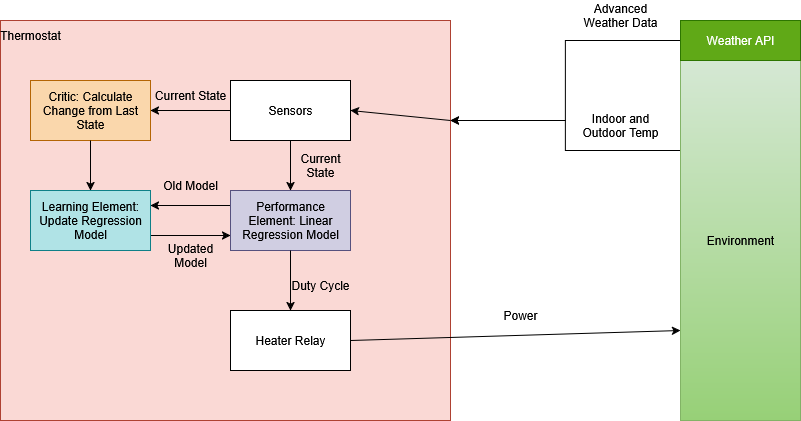

The diagram above was exported from draw.io. Its source (the exported page's mxGraphModel, read from the mxfile embedded in the PNG):
<mxGraphModel dx="1442" dy="659" grid="1" gridSize="10" guides="1" tooltips="1" connect="1" arrows="1" fold="1" page="0" pageScale="1" pageWidth="850" pageHeight="1100" math="0" shadow="0">
  <root>
    <mxCell id="0" />
    <mxCell id="1" parent="0" />
    <mxCell id="J8UphRVy6SgX6_anwO_J-9" style="edgeStyle=orthogonalEdgeStyle;rounded=0;orthogonalLoop=1;jettySize=auto;html=1;exitX=0;exitY=0.25;exitDx=0;exitDy=0;entryX=1;entryY=0.25;entryDx=0;entryDy=0;" parent="1" source="J8UphRVy6SgX6_anwO_J-4" target="J8UphRVy6SgX6_anwO_J-5" edge="1">
      <mxGeometry relative="1" as="geometry" />
    </mxCell>
    <mxCell id="J8UphRVy6SgX6_anwO_J-4" value="Environment" style="rounded=0;whiteSpace=wrap;html=1;fillColor=#d5e8d4;gradientColor=#97d077;strokeColor=#82b366;" parent="1" vertex="1">
      <mxGeometry x="600" y="200" width="120" height="360" as="geometry" />
    </mxCell>
    <mxCell id="J8UphRVy6SgX6_anwO_J-5" value="" style="rounded=0;whiteSpace=wrap;html=1;fillColor=#fad9d5;strokeColor=#ae4132;" parent="1" vertex="1">
      <mxGeometry x="-80" y="160" width="450" height="400" as="geometry" />
    </mxCell>
    <mxCell id="J8UphRVy6SgX6_anwO_J-30" style="edgeStyle=orthogonalEdgeStyle;rounded=0;orthogonalLoop=1;jettySize=auto;html=1;exitX=0;exitY=0.5;exitDx=0;exitDy=0;entryX=1;entryY=0.5;entryDx=0;entryDy=0;" parent="1" source="J8UphRVy6SgX6_anwO_J-6" target="J8UphRVy6SgX6_anwO_J-29" edge="1">
      <mxGeometry relative="1" as="geometry" />
    </mxCell>
    <mxCell id="J8UphRVy6SgX6_anwO_J-6" value="Sensors" style="rounded=0;whiteSpace=wrap;html=1;" parent="1" vertex="1">
      <mxGeometry x="150" y="220" width="120" height="60" as="geometry" />
    </mxCell>
    <mxCell id="J8UphRVy6SgX6_anwO_J-7" value="Thermostat" style="text;html=1;align=center;verticalAlign=middle;whiteSpace=wrap;rounded=0;" parent="1" vertex="1">
      <mxGeometry x="-80" y="160" width="60" height="30" as="geometry" />
    </mxCell>
    <mxCell id="J8UphRVy6SgX6_anwO_J-12" value="" style="endArrow=classic;html=1;rounded=0;entryX=1;entryY=0.5;entryDx=0;entryDy=0;exitX=1;exitY=0.25;exitDx=0;exitDy=0;" parent="1" source="J8UphRVy6SgX6_anwO_J-5" target="J8UphRVy6SgX6_anwO_J-6" edge="1">
      <mxGeometry width="50" height="50" relative="1" as="geometry">
        <mxPoint x="400" y="370" as="sourcePoint" />
        <mxPoint x="450" y="320" as="targetPoint" />
      </mxGeometry>
    </mxCell>
    <mxCell id="J8UphRVy6SgX6_anwO_J-15" style="edgeStyle=orthogonalEdgeStyle;rounded=0;orthogonalLoop=1;jettySize=auto;html=1;exitX=0;exitY=0.5;exitDx=0;exitDy=0;entryX=1;entryY=0.25;entryDx=0;entryDy=0;" parent="1" source="J8UphRVy6SgX6_anwO_J-14" target="J8UphRVy6SgX6_anwO_J-5" edge="1">
      <mxGeometry relative="1" as="geometry" />
    </mxCell>
    <mxCell id="J8UphRVy6SgX6_anwO_J-14" value="Weather API" style="rounded=0;whiteSpace=wrap;html=1;fillColor=#60a917;fontColor=#ffffff;strokeColor=#2D7600;" parent="1" vertex="1">
      <mxGeometry x="600" y="160" width="120" height="40" as="geometry" />
    </mxCell>
    <mxCell id="J8UphRVy6SgX6_anwO_J-16" value="Indoor and Outdoor Temp" style="text;html=1;align=center;verticalAlign=middle;whiteSpace=wrap;rounded=0;" parent="1" vertex="1">
      <mxGeometry x="500" y="250" width="80" height="30" as="geometry" />
    </mxCell>
    <mxCell id="J8UphRVy6SgX6_anwO_J-18" value="Advanced Weather Data" style="text;html=1;align=center;verticalAlign=middle;whiteSpace=wrap;rounded=0;" parent="1" vertex="1">
      <mxGeometry x="500" y="140" width="80" height="30" as="geometry" />
    </mxCell>
    <mxCell id="J8UphRVy6SgX6_anwO_J-40" style="edgeStyle=orthogonalEdgeStyle;rounded=0;orthogonalLoop=1;jettySize=auto;html=1;exitX=0;exitY=0.25;exitDx=0;exitDy=0;entryX=1;entryY=0.25;entryDx=0;entryDy=0;" parent="1" source="J8UphRVy6SgX6_anwO_J-21" target="J8UphRVy6SgX6_anwO_J-32" edge="1">
      <mxGeometry relative="1" as="geometry" />
    </mxCell>
    <mxCell id="J8UphRVy6SgX6_anwO_J-21" value="Performance Element: Linear Regression Model" style="rounded=0;whiteSpace=wrap;html=1;fillColor=#d0cee2;strokeColor=#56517e;" parent="1" vertex="1">
      <mxGeometry x="150" y="330" width="120" height="60" as="geometry" />
    </mxCell>
    <mxCell id="J8UphRVy6SgX6_anwO_J-22" value="Heater Relay" style="rounded=0;whiteSpace=wrap;html=1;" parent="1" vertex="1">
      <mxGeometry x="150" y="450" width="120" height="60" as="geometry" />
    </mxCell>
    <mxCell id="J8UphRVy6SgX6_anwO_J-23" value="" style="endArrow=classic;html=1;rounded=0;exitX=0.5;exitY=1;exitDx=0;exitDy=0;entryX=0.5;entryY=0;entryDx=0;entryDy=0;" parent="1" source="J8UphRVy6SgX6_anwO_J-6" target="J8UphRVy6SgX6_anwO_J-21" edge="1">
      <mxGeometry width="50" height="50" relative="1" as="geometry">
        <mxPoint x="400" y="370" as="sourcePoint" />
        <mxPoint x="450" y="320" as="targetPoint" />
      </mxGeometry>
    </mxCell>
    <mxCell id="J8UphRVy6SgX6_anwO_J-24" value="" style="endArrow=classic;html=1;rounded=0;exitX=0.5;exitY=1;exitDx=0;exitDy=0;entryX=0.5;entryY=0;entryDx=0;entryDy=0;" parent="1" source="J8UphRVy6SgX6_anwO_J-21" target="J8UphRVy6SgX6_anwO_J-22" edge="1">
      <mxGeometry width="50" height="50" relative="1" as="geometry">
        <mxPoint x="400" y="370" as="sourcePoint" />
        <mxPoint x="450" y="320" as="targetPoint" />
      </mxGeometry>
    </mxCell>
    <mxCell id="J8UphRVy6SgX6_anwO_J-25" value="" style="endArrow=classic;html=1;rounded=0;exitX=1;exitY=0.5;exitDx=0;exitDy=0;entryX=0;entryY=0.75;entryDx=0;entryDy=0;" parent="1" source="J8UphRVy6SgX6_anwO_J-22" target="J8UphRVy6SgX6_anwO_J-4" edge="1">
      <mxGeometry width="50" height="50" relative="1" as="geometry">
        <mxPoint x="400" y="370" as="sourcePoint" />
        <mxPoint x="450" y="320" as="targetPoint" />
      </mxGeometry>
    </mxCell>
    <mxCell id="J8UphRVy6SgX6_anwO_J-26" value="Power" style="text;html=1;align=center;verticalAlign=middle;whiteSpace=wrap;rounded=0;" parent="1" vertex="1">
      <mxGeometry x="410" y="440" width="60" height="30" as="geometry" />
    </mxCell>
    <mxCell id="J8UphRVy6SgX6_anwO_J-27" value="Current State" style="text;html=1;align=center;verticalAlign=middle;whiteSpace=wrap;rounded=0;" parent="1" vertex="1">
      <mxGeometry x="210" y="290" width="60" height="30" as="geometry" />
    </mxCell>
    <mxCell id="J8UphRVy6SgX6_anwO_J-28" value="Duty Cycle" style="text;html=1;align=center;verticalAlign=middle;whiteSpace=wrap;rounded=0;" parent="1" vertex="1">
      <mxGeometry x="210" y="410" width="60" height="30" as="geometry" />
    </mxCell>
    <mxCell id="J8UphRVy6SgX6_anwO_J-29" value="Critic: Calculate Change from Last State" style="rounded=0;whiteSpace=wrap;html=1;fillColor=#fad7ac;strokeColor=#b46504;" parent="1" vertex="1">
      <mxGeometry x="-50" y="220" width="120" height="60" as="geometry" />
    </mxCell>
    <mxCell id="J8UphRVy6SgX6_anwO_J-31" value="Current State" style="text;html=1;align=center;verticalAlign=middle;whiteSpace=wrap;rounded=0;" parent="1" vertex="1">
      <mxGeometry x="70" y="220" width="80" height="30" as="geometry" />
    </mxCell>
    <mxCell id="J8UphRVy6SgX6_anwO_J-41" style="edgeStyle=orthogonalEdgeStyle;rounded=0;orthogonalLoop=1;jettySize=auto;html=1;exitX=1;exitY=0.75;exitDx=0;exitDy=0;entryX=0;entryY=0.75;entryDx=0;entryDy=0;" parent="1" source="J8UphRVy6SgX6_anwO_J-32" target="J8UphRVy6SgX6_anwO_J-21" edge="1">
      <mxGeometry relative="1" as="geometry" />
    </mxCell>
    <mxCell id="J8UphRVy6SgX6_anwO_J-32" value="Learning Element: Update Regression Model" style="rounded=0;whiteSpace=wrap;html=1;fillColor=#b0e3e6;strokeColor=#0e8088;" parent="1" vertex="1">
      <mxGeometry x="-50" y="330" width="120" height="60" as="geometry" />
    </mxCell>
    <mxCell id="J8UphRVy6SgX6_anwO_J-33" value="" style="endArrow=classic;html=1;rounded=0;exitX=0.5;exitY=1;exitDx=0;exitDy=0;entryX=0.5;entryY=0;entryDx=0;entryDy=0;" parent="1" source="J8UphRVy6SgX6_anwO_J-29" target="J8UphRVy6SgX6_anwO_J-32" edge="1">
      <mxGeometry width="50" height="50" relative="1" as="geometry">
        <mxPoint x="400" y="370" as="sourcePoint" />
        <mxPoint x="450" y="320" as="targetPoint" />
      </mxGeometry>
    </mxCell>
    <mxCell id="J8UphRVy6SgX6_anwO_J-35" value="Updated Model" style="text;html=1;align=center;verticalAlign=middle;whiteSpace=wrap;rounded=0;" parent="1" vertex="1">
      <mxGeometry x="70" y="380" width="80" height="30" as="geometry" />
    </mxCell>
    <mxCell id="J8UphRVy6SgX6_anwO_J-42" value="Old Model" style="text;html=1;align=center;verticalAlign=middle;whiteSpace=wrap;rounded=0;" parent="1" vertex="1">
      <mxGeometry x="70" y="310" width="80" height="30" as="geometry" />
    </mxCell>
  </root>
</mxGraphModel>